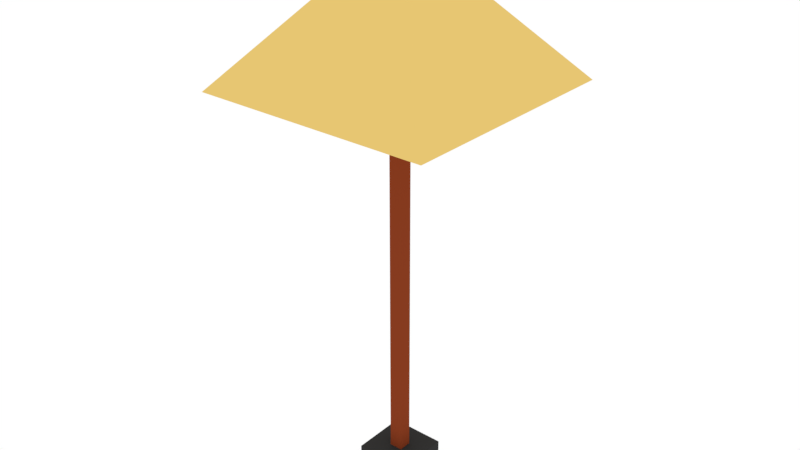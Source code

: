 # Source: lamp.blend  (saved by Blender 2.79.0; exported with 4.5.12 LTS)
import bpy
from mathutils import Matrix  # noqa: F401  (used for matrix-valued properties, if any)

bpy.ops.wm.read_factory_settings(use_empty=True)
scene = bpy.context.scene
scene.name = 'Scene'

# ---- collections
col_collection_1 = bpy.data.collections.new('Collection 1'); scene.collection.children.link(col_collection_1)

# ---- materials (node trees are filled in below, after node groups)
mat_material = bpy.data.materials.new('Material')
mat_material.alpha_threshold = 0.0
mat_material.use_transparent_shadow = False
mat_material.diffuse_color = (0.2402, 0.04433, 0.0143, 1.0)
mat_material.roughness = 0.5
mat_material_001 = bpy.data.materials.new('Material.001')
mat_material_001.alpha_threshold = 0.0
mat_material_001.use_transparent_shadow = False
mat_material_001.diffuse_color = (0.03502, 0.03502, 0.03502, 1.0)
mat_material_001.roughness = 0.5
mat_material_002 = bpy.data.materials.new('Material.002')
mat_material_002.alpha_threshold = 0.0
mat_material_002.use_transparent_shadow = False
mat_material_002.diffuse_color = (0.8, 0.5653, 0.1688, 1.0)
mat_material_002.roughness = 0.5

# ---- material node trees

# ---- world
world_world = bpy.data.worlds.new('World'); scene.world = world_world
world_world.color = (1.0, 1.0, 1.0)
world_world.use_sun_shadow = False
world_world.sun_shadow_jitter_overblur = 0.0
world_world.cycles.sampling_method = 'MANUAL'

# ---- meshes
me_cube = bpy.data.meshes.new('Cube')
me_cube.from_pydata([(-1.0, -1.0, 1.0), (-1.0, 1.0, 1.0), (1.0, -1.0, 1.0), (1.0, 1.0, 1.0), (-1.0, -1.0, -0.9659), (-1.0, 1.0, -0.9659), (1.0, 1.0, -0.9659), (1.0, -1.0, -0.9659), (-4.186, 4.186, -0.9567), (-4.186, -4.186, -0.9567), (-4.186, 4.186, -1.009), (4.186, 4.186, -0.9567), (4.186, 4.186, -1.009), (4.186, -4.186, -0.9567), (4.186, -4.186, -1.009), (-4.186, -4.186, -1.009), (-1.0, -1.0, 0.5075), (-1.0, 1.0, 0.5075), (1.0, 1.0, 0.5075), (1.0, -1.0, 0.5075), (-17.89, -17.89, 0.5075), (-17.89, 17.89, 0.5075), (17.89, 17.89, 0.5075), (17.89, -17.89, 0.5075)], [], [(16, 0, 1, 17), (17, 1, 3, 18), (18, 3, 2, 19), (19, 2, 0, 16), (3, 1, 0, 2), (5, 6, 12, 10), (6, 7, 14, 12), (4, 5, 10, 15), (7, 4, 15, 14), (4, 7, 6, 5), (8, 11, 13, 9), (13, 14, 15, 9), (11, 12, 14, 13), (8, 10, 12, 11), (9, 15, 10, 8), (7, 19, 16, 4), (6, 18, 19, 7), (5, 17, 18, 6), (4, 16, 17, 5), (18, 17, 21, 22), (16, 19, 23, 20), (17, 16, 20, 21), (19, 18, 22, 23), (22, 3, 2, 23), (0, 20, 23, 2), (20, 0, 1, 21), (21, 1, 3, 22)])
me_cube.polygons.foreach_set('material_index', [2, 2, 2, 2, 2, 1, 1, 1, 1, 1, 1, 1, 1, 1, 1, 0, 0, 0, 0, 2, 2, 2, 2, 2, 2, 2, 2])
me_cube.materials.append(mat_material)
me_cube.materials.append(mat_material_001)
me_cube.materials.append(mat_material_002)
me_cube.use_remesh_preserve_volume = False
me_cube.use_remesh_preserve_attributes = False
me_cube.use_mirror_vertex_groups = False
me_cube.update()

# ---- objects
ob_cube = bpy.data.objects.new('Cube', me_cube)

# ---- transforms, parenting, visibility, modifiers, constraints
ob_cube.location = (0.0, 0.0, 2.613)
ob_cube.scale = (0.06632, 0.06632, 2.611)
ob_cube.lineart.crease_threshold = 0.0

# ---- collection membership
col_collection_1.objects.link(ob_cube)

# ---- scene / render settings (as saved in the file)
scene.frame_start = 1; scene.frame_end = 250; scene.frame_set(1)
scene.render.engine = 'BLENDER_EEVEE_NEXT'
scene.render.resolution_percentage = 50
scene.render.dither_intensity = 0.0
scene.cycles.use_denoising = False
scene.cycles.samples = 128
scene.cycles.sampling_pattern = 'TABULATED_SOBOL'
scene.cycles.use_adaptive_sampling = False
scene.cycles.use_light_tree = False
scene.cycles.blur_glossy = 0.0
scene.cycles.sample_clamp_indirect = 0.0
scene.view_settings.view_transform = 'Standard'
bpy.context.view_layer.update()

# ---- added for rendering (the .blend has no active camera): camera
cam_auto = bpy.data.cameras.new('AutoCamera')
cam_auto.lens = 50.0
cam_auto.sensor_width = 36.0
cam_auto.clip_end = 1000.0
ob_auto_camera = bpy.data.objects.new('AutoCamera', cam_auto)
scene.collection.objects.link(ob_auto_camera)
ob_auto_camera.location = (5.76199, -6.91438, 7.21014)
ob_auto_camera.rotation_euler = (1.09748, -7.21219e-08, 0.694738)
scene.camera = ob_auto_camera
bpy.context.view_layer.update()
